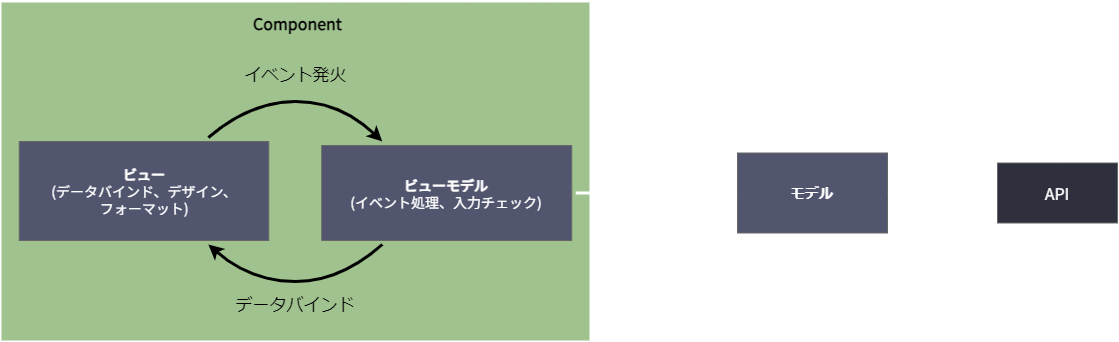

The diagram above was exported from draw.io. Its source (the exported page's mxGraphModel, read from the mxfile embedded in the PNG):
<mxGraphModel dx="1936" dy="1429" grid="1" gridSize="10" guides="1" tooltips="1" connect="1" arrows="1" fold="1" page="1" pageScale="1" pageWidth="827" pageHeight="1169" math="0" shadow="0">
  <root>
    <mxCell id="0" />
    <mxCell id="1" parent="0" />
    <mxCell id="8" value="Component" style="rounded=0;whiteSpace=wrap;html=1;align=center;spacingLeft=5;fillColor=#A0C28F;fontColor=#000000;strokeColor=#FFFFFF;verticalAlign=top;fontSize=16;fontFamily=Noto Sans JP;fontSource=https%3A%2F%2Ffonts.googleapis.com%2Fcss%3Ffamily%3DNoto%2BSans%2BJP;fontStyle=1;spacingTop=6;strokeWidth=2;" parent="1" vertex="1">
      <mxGeometry x="90" y="120" width="590" height="340" as="geometry" />
    </mxCell>
    <mxCell id="9" value="&lt;b&gt;ビュー&lt;/b&gt;&lt;br style=&quot;font-size: 14px&quot;&gt;(データバインド、デザイン、&lt;br&gt;フォーマット)" style="rounded=0;whiteSpace=wrap;html=1;fontSize=14;fontFamily=Noto Sans JP;fontSource=https%3A%2F%2Ffonts.googleapis.com%2Fcss%3Ffamily%3DNoto%2BSans%2BJP;perimeterSpacing=4;fillColor=#51556E;strokeColor=#666666;fontColor=#FFFFFF;" parent="1" vertex="1">
      <mxGeometry x="108.75" y="260" width="249.5" height="99" as="geometry" />
    </mxCell>
    <mxCell id="10" value="&lt;b&gt;ビューモデル&lt;/b&gt;&lt;br style=&quot;font-size: 14px&quot;&gt;(イベント処理、入力チェック)" style="rounded=0;whiteSpace=wrap;html=1;fontSize=14;fontFamily=Noto Sans JP;fontSource=https%3A%2F%2Ffonts.googleapis.com%2Fcss%3Ffamily%3DNoto%2BSans%2BJP;perimeterSpacing=4;fillColor=#51556E;fontColor=#FFFFFF;strokeColor=#666666;" parent="1" vertex="1">
      <mxGeometry x="411.25" y="264" width="250" height="95" as="geometry" />
    </mxCell>
    <mxCell id="20" value="" style="curved=1;endArrow=classic;html=1;rounded=1;sketch=0;exitX=0.75;exitY=0;exitDx=0;exitDy=0;entryX=0.25;entryY=0;entryDx=0;entryDy=0;strokeWidth=3;strokeColor=#000000;labelBackgroundColor=none;fontColor=#51556E;" parent="1" source="9" target="10" edge="1">
      <mxGeometry width="50" height="50" relative="1" as="geometry">
        <mxPoint x="510" y="330" as="sourcePoint" />
        <mxPoint x="560" y="280" as="targetPoint" />
        <Array as="points">
          <mxPoint x="340" y="220" />
          <mxPoint x="430" y="220" />
        </Array>
      </mxGeometry>
    </mxCell>
    <mxCell id="21" value="" style="curved=1;endArrow=classic;html=1;rounded=1;sketch=0;exitX=0.25;exitY=1;exitDx=0;exitDy=0;entryX=0.75;entryY=1;entryDx=0;entryDy=0;strokeWidth=3;strokeColor=#000000;" parent="1" source="10" target="9" edge="1">
      <mxGeometry width="50" height="50" relative="1" as="geometry">
        <mxPoint x="307.875" y="266.0000000000001" as="sourcePoint" />
        <mxPoint x="481.7500000000002" y="270" as="targetPoint" />
        <Array as="points">
          <mxPoint x="430" y="400" />
          <mxPoint x="340" y="400" />
        </Array>
      </mxGeometry>
    </mxCell>
    <mxCell id="23" value="イベント発火" style="text;html=1;strokeColor=none;fillColor=none;align=center;verticalAlign=middle;whiteSpace=wrap;rounded=0;fontSize=17;fontColor=#000000;" parent="1" vertex="1">
      <mxGeometry x="327.5" y="180" width="115" height="30" as="geometry" />
    </mxCell>
    <mxCell id="24" value="データバインド" style="text;html=1;strokeColor=none;fillColor=none;align=center;verticalAlign=middle;whiteSpace=wrap;rounded=0;fontSize=17;fontColor=#000000;" parent="1" vertex="1">
      <mxGeometry x="318.75" y="410" width="132.5" height="30" as="geometry" />
    </mxCell>
    <mxCell id="25" value="モデル" style="rounded=0;whiteSpace=wrap;html=1;fillColor=#51556e;fontColor=#FFFFFF;strokeColor=#666666;fontStyle=1;verticalAlign=middle;fontSize=14;" vertex="1" parent="1">
      <mxGeometry x="827" y="271.5" width="150" height="80" as="geometry" />
    </mxCell>
    <mxCell id="26" value="" style="endArrow=classic;html=1;fontSize=14;fontFamily=Noto Sans JP;fontSource=https%3A%2F%2Ffonts.googleapis.com%2Fcss%3Ffamily%3DNoto%2BSans%2BJP;exitX=0;exitY=0.5;exitDx=0;exitDy=0;startArrow=classic;startFill=1;dashed=1;strokeWidth=6;dashPattern=1 1;strokeColor=#FFFFFF;" edge="1" parent="1" source="27">
      <mxGeometry width="50" height="50" relative="1" as="geometry">
        <mxPoint x="1056" y="209.5" as="sourcePoint" />
        <mxPoint x="977" y="311.5" as="targetPoint" />
      </mxGeometry>
    </mxCell>
    <mxCell id="27" value="API" style="rounded=0;whiteSpace=wrap;html=1;fontSize=16;fillColor=#2e303e;strokeColor=#666666;fontFamily=Noto Sans JP;fontSource=https%3A%2F%2Ffonts.googleapis.com%2Fcss%3Ffamily%3DNoto%2BSans%2BJP;fontColor=#FFFFFF;" vertex="1" parent="1">
      <mxGeometry x="1087" y="281.5" width="120" height="60" as="geometry" />
    </mxCell>
    <mxCell id="28" value="" style="endArrow=classic;html=1;fontSize=14;fontFamily=Noto Sans JP;fontSource=https%3A%2F%2Ffonts.googleapis.com%2Fcss%3Ffamily%3DNoto%2BSans%2BJP;exitX=1;exitY=0.5;exitDx=0;exitDy=0;strokeWidth=3;entryX=0;entryY=0.5;entryDx=0;entryDy=0;strokeColor=#FFFFFF;" edge="1" parent="1" target="25">
      <mxGeometry width="50" height="50" relative="1" as="geometry">
        <mxPoint x="665.25" y="311.5" as="sourcePoint" />
        <mxPoint x="770" y="310" as="targetPoint" />
      </mxGeometry>
    </mxCell>
  </root>
</mxGraphModel>